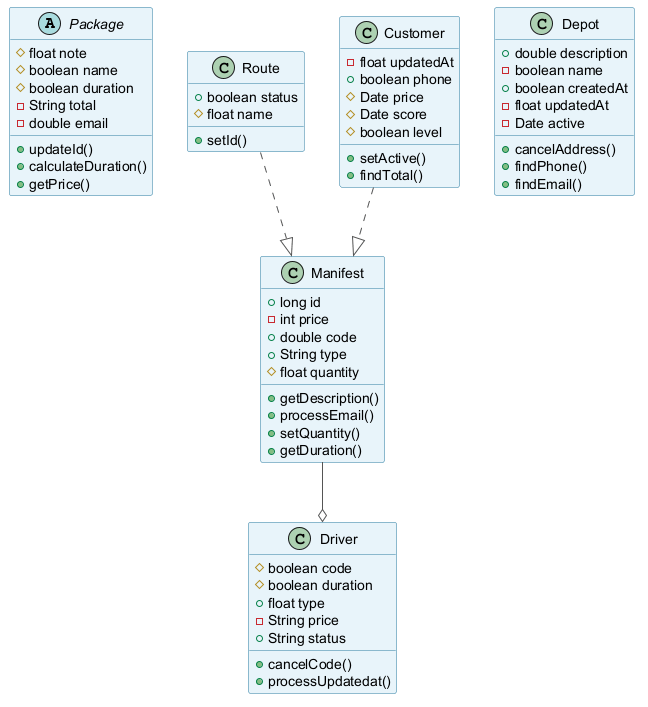

The diagram above was rendered by PlantUML. Its source (embedded in the PNG):
@startuml
skinparam backgroundColor #FFFFFF
skinparam classBackgroundColor #E8F4FA
skinparam classBorderColor #2C7DA0
skinparam ArrowColor #555555
abstract class Package {
  #float note
  #boolean name
  #boolean duration
  -String total
  -double email
  +updateId()
  +calculateDuration()
  +getPrice()
}
class Route {
  +boolean status
  #float name
  +setId()
}
class Manifest {
  +long id
  -int price
  +double code
  +String type
  #float quantity
  +getDescription()
  +processEmail()
  +setQuantity()
  +getDuration()
}
class Depot {
  +double description
  -boolean name
  +boolean createdAt
  -float updatedAt
  -Date active
  +cancelAddress()
  +findPhone()
  +findEmail()
}
class Driver {
  #boolean code
  #boolean duration
  +float type
  -String price
  +String status
  +cancelCode()
  +processUpdatedat()
}
class Customer {
  -float updatedAt
  +boolean phone
  #Date price
  #Date score
  #boolean level
  +setActive()
  +findTotal()
}
Customer ..|> Manifest
Manifest --o Driver
Route ..|> Manifest
@enduml